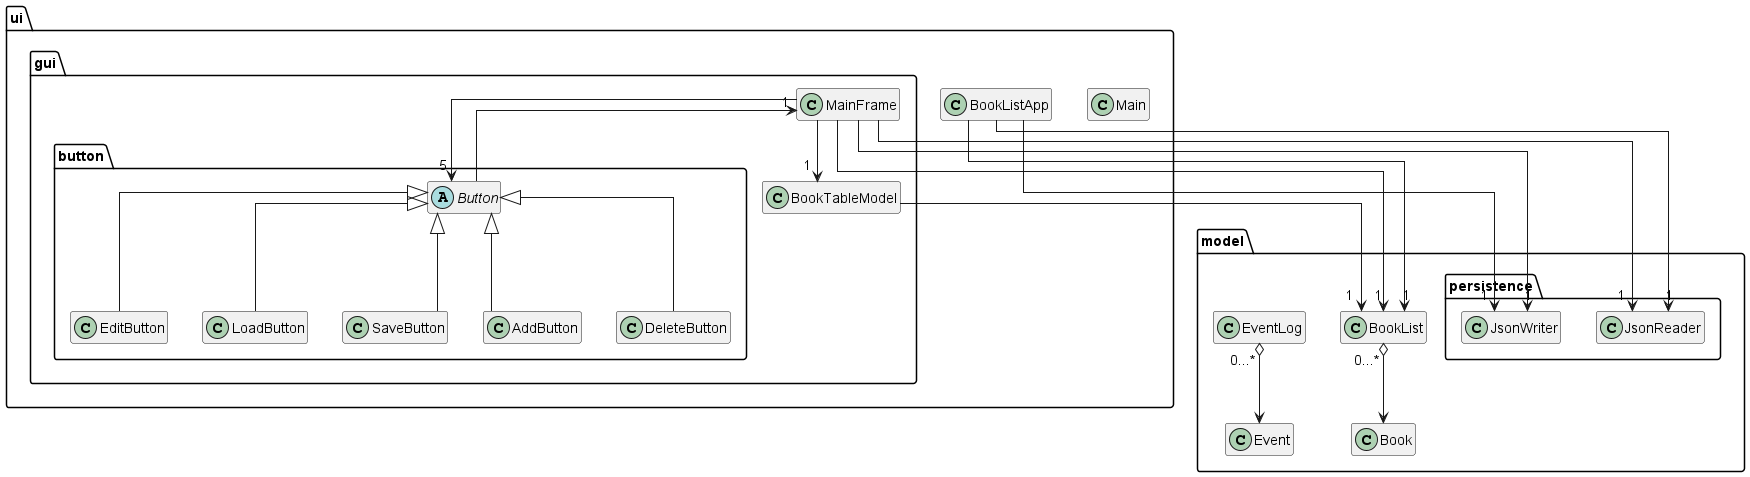

The diagram above was rendered by PlantUML. Its source (embedded in the PNG):
@startuml
'https://plantuml.com/class-diagram

package model {
    class Book
    class BookList
    class Event
    class EventLog
    package persistence {
        class JsonReader
        class JsonWriter
    }
}

package ui {
    together{
        class Main
        class BookListApp
    }
    package gui {
        class BookTableModel
        class MainFrame
        package button {
            abstract class Button
            class AddButton
            class DeleteButton
            class EditButton
            class LoadButton
            class SaveButton
        }
    }
}

BookList o--> "0...*" Book
EventLog o--> "0...*" Event

Button --> "1" MainFrame
BookTableModel --> "1" BookList

MainFrame --> "1" BookList
MainFrame --> "1" JsonReader
MainFrame --> "1" JsonWriter
MainFrame --> "5" Button
MainFrame --> "1" BookTableModel

BookListApp --> "1" BookList
BookListApp --> "1" JsonReader
BookListApp --> "1" JsonWriter


Button <|-- AddButton
Button <|-- DeleteButton
Button <|-- EditButton
Button <|-- LoadButton
Button <|-- SaveButton

hide members
skinparam linetype ortho

@enduml